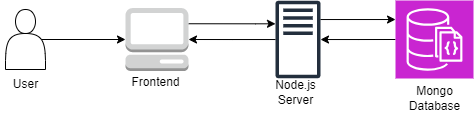

The diagram above was exported from draw.io. Its source (the exported page's mxGraphModel, read from the mxfile embedded in the PNG):
<mxGraphModel dx="607" dy="299" grid="1" gridSize="10" guides="1" tooltips="1" connect="1" arrows="1" fold="1" page="1" pageScale="1" pageWidth="850" pageHeight="1100" math="0" shadow="0">
  <root>
    <mxCell id="0" />
    <mxCell id="1" parent="0" />
    <mxCell id="owb5G-h8mJq6G4Gx2kB--5" style="edgeStyle=orthogonalEdgeStyle;rounded=0;orthogonalLoop=1;jettySize=auto;html=1;exitX=0.9;exitY=0.5;exitDx=0;exitDy=0;exitPerimeter=0;" edge="1" parent="1" source="owb5G-h8mJq6G4Gx2kB--1" target="owb5G-h8mJq6G4Gx2kB--2">
      <mxGeometry relative="1" as="geometry" />
    </mxCell>
    <mxCell id="owb5G-h8mJq6G4Gx2kB--1" value="" style="shape=actor;whiteSpace=wrap;html=1;" vertex="1" parent="1">
      <mxGeometry x="180" y="200" width="40" height="60" as="geometry" />
    </mxCell>
    <mxCell id="owb5G-h8mJq6G4Gx2kB--6" style="edgeStyle=orthogonalEdgeStyle;rounded=0;orthogonalLoop=1;jettySize=auto;html=1;exitX=1;exitY=0.25;exitDx=0;exitDy=0;exitPerimeter=0;" edge="1" parent="1" source="owb5G-h8mJq6G4Gx2kB--2" target="owb5G-h8mJq6G4Gx2kB--3">
      <mxGeometry relative="1" as="geometry">
        <Array as="points">
          <mxPoint x="430" y="214" />
          <mxPoint x="430" y="214" />
        </Array>
      </mxGeometry>
    </mxCell>
    <mxCell id="owb5G-h8mJq6G4Gx2kB--2" value="" style="outlineConnect=0;dashed=0;verticalLabelPosition=bottom;verticalAlign=top;align=center;html=1;shape=mxgraph.aws3.management_console;fillColor=#D2D3D3;gradientColor=none;" vertex="1" parent="1">
      <mxGeometry x="300" y="198.5" width="63" height="63" as="geometry" />
    </mxCell>
    <mxCell id="owb5G-h8mJq6G4Gx2kB--3" value="" style="sketch=0;outlineConnect=0;fontColor=#232F3E;gradientColor=none;fillColor=#232F3D;strokeColor=none;dashed=0;verticalLabelPosition=bottom;verticalAlign=top;align=center;html=1;fontSize=12;fontStyle=0;aspect=fixed;pointerEvents=1;shape=mxgraph.aws4.traditional_server;" vertex="1" parent="1">
      <mxGeometry x="450" y="191" width="45" height="78" as="geometry" />
    </mxCell>
    <mxCell id="owb5G-h8mJq6G4Gx2kB--9" style="edgeStyle=orthogonalEdgeStyle;rounded=0;orthogonalLoop=1;jettySize=auto;html=1;exitX=0;exitY=0.5;exitDx=0;exitDy=0;exitPerimeter=0;" edge="1" parent="1" source="owb5G-h8mJq6G4Gx2kB--4" target="owb5G-h8mJq6G4Gx2kB--3">
      <mxGeometry relative="1" as="geometry" />
    </mxCell>
    <mxCell id="owb5G-h8mJq6G4Gx2kB--4" value="" style="sketch=0;points=[[0,0,0],[0.25,0,0],[0.5,0,0],[0.75,0,0],[1,0,0],[0,1,0],[0.25,1,0],[0.5,1,0],[0.75,1,0],[1,1,0],[0,0.25,0],[0,0.5,0],[0,0.75,0],[1,0.25,0],[1,0.5,0],[1,0.75,0]];outlineConnect=0;fontColor=#232F3E;fillColor=#C925D1;strokeColor=#ffffff;dashed=0;verticalLabelPosition=bottom;verticalAlign=top;align=center;html=1;fontSize=12;fontStyle=0;aspect=fixed;shape=mxgraph.aws4.resourceIcon;resIcon=mxgraph.aws4.documentdb_with_mongodb_compatibility;" vertex="1" parent="1">
      <mxGeometry x="570" y="191" width="78" height="78" as="geometry" />
    </mxCell>
    <mxCell id="owb5G-h8mJq6G4Gx2kB--8" style="edgeStyle=orthogonalEdgeStyle;rounded=0;orthogonalLoop=1;jettySize=auto;html=1;" edge="1" parent="1" source="owb5G-h8mJq6G4Gx2kB--3">
      <mxGeometry relative="1" as="geometry">
        <mxPoint x="570" y="210" as="targetPoint" />
        <Array as="points">
          <mxPoint x="570" y="210" />
        </Array>
      </mxGeometry>
    </mxCell>
    <mxCell id="owb5G-h8mJq6G4Gx2kB--10" style="edgeStyle=orthogonalEdgeStyle;rounded=0;orthogonalLoop=1;jettySize=auto;html=1;entryX=1;entryY=0.5;entryDx=0;entryDy=0;entryPerimeter=0;" edge="1" parent="1" source="owb5G-h8mJq6G4Gx2kB--3" target="owb5G-h8mJq6G4Gx2kB--2">
      <mxGeometry relative="1" as="geometry" />
    </mxCell>
    <mxCell id="owb5G-h8mJq6G4Gx2kB--11" value="User" style="text;html=1;align=center;verticalAlign=middle;resizable=0;points=[];autosize=1;strokeColor=none;fillColor=none;" vertex="1" parent="1">
      <mxGeometry x="175" y="260" width="50" height="30" as="geometry" />
    </mxCell>
    <mxCell id="owb5G-h8mJq6G4Gx2kB--12" value="Frontend" style="text;html=1;align=center;verticalAlign=middle;resizable=0;points=[];autosize=1;strokeColor=none;fillColor=none;" vertex="1" parent="1">
      <mxGeometry x="295" y="258" width="70" height="30" as="geometry" />
    </mxCell>
    <mxCell id="owb5G-h8mJq6G4Gx2kB--13" value="Node.js&lt;div&gt;Server&lt;/div&gt;" style="text;html=1;align=center;verticalAlign=middle;resizable=0;points=[];autosize=1;strokeColor=none;fillColor=none;" vertex="1" parent="1">
      <mxGeometry x="440" y="263" width="60" height="40" as="geometry" />
    </mxCell>
    <mxCell id="owb5G-h8mJq6G4Gx2kB--14" value="Mongo&lt;div&gt;Database&lt;/div&gt;" style="text;html=1;align=center;verticalAlign=middle;resizable=0;points=[];autosize=1;strokeColor=none;fillColor=none;" vertex="1" parent="1">
      <mxGeometry x="574" y="269" width="70" height="40" as="geometry" />
    </mxCell>
  </root>
</mxGraphModel>